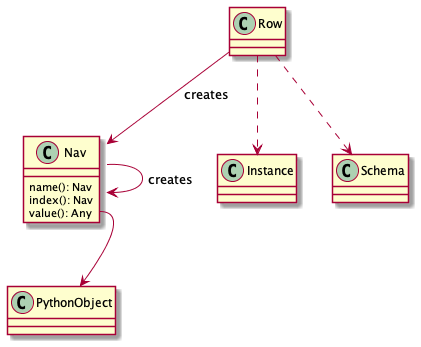

The diagram above was rendered by PlantUML. Its source (embedded in the PNG):
@startuml

class Row

class Nav {
    name(): Nav
    index(): Nav
    value(): Any
}

class Instance
class Schema

Row ..> Instance
Row ..> Schema
Row --> Nav : "creates"
Nav --> Nav : "creates"

class PythonObject

Nav::value --> PythonObject

@enduml